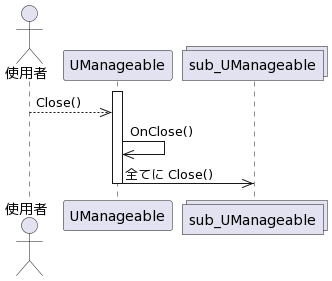

The diagram above was rendered by PlantUML. Its source (embedded in the PNG):
@startuml
actor 使用者 as user
participant UManageable as man
collections sub_UManageable as sm

activate man
    user-->>man:Close()
    man->>man:OnClose()
    man->>sm:全てに Close()
deactivate man
@enduml